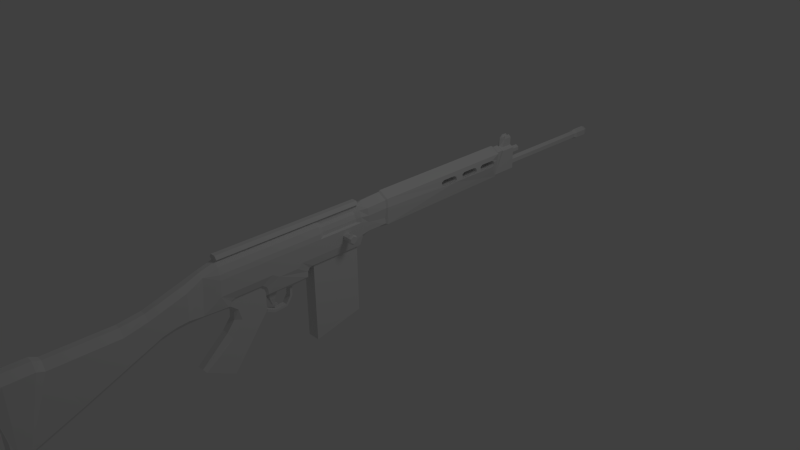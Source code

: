 # Source: FN-Fal.blend  (saved by Blender 2.63.0; exported with 4.5.12 LTS)
import bpy
from mathutils import Matrix  # noqa: F401  (used for matrix-valued properties, if any)

bpy.ops.wm.read_factory_settings(use_empty=True)
scene = bpy.context.scene
scene.name = 'Scene'

# ---- collections
col_collection_1 = bpy.data.collections.new('Collection 1'); scene.collection.children.link(col_collection_1)

# ---- world
world_world = bpy.data.worlds.new('World'); scene.world = world_world
world_world.color = (0.05088, 0.05088, 0.05088)
world_world.use_sun_shadow = False
world_world.sun_shadow_jitter_overblur = 0.0
world_world.cycles.sampling_method = 'MANUAL'
world_world.cycles.sample_map_resolution = 256

# ---- cameras
cam_camera = bpy.data.cameras.new('Camera')
cam_camera.clip_end = 100.0
cam_camera.lens = 35.0
cam_camera.sensor_width = 32.0
cam_camera.sensor_height = 18.0
cam_camera.ortho_scale = 7.314
cam_camera.dof.focus_distance = 0.0
cam_camera.dof.aperture_fstop = 128.0

# ---- lights
light_lamp = bpy.data.lights.new('Lamp', 'POINT')
light_lamp.transmission_factor = 0.0
light_lamp.cutoff_distance = 30.0
light_lamp.energy = 100.0
light_lamp.shadow_buffer_clip_start = 1.001
light_lamp.shadow_soft_size = 1.0
light_lamp.shadow_maximum_resolution = 0.006
light_lamp.use_absolute_resolution = True
light_lamp.cycles.use_multiple_importance_sampling = False

# ---- meshes
me_circle = bpy.data.meshes.new('Circle')
me_circle.from_pydata([(0.0008549, 0.6204, -0.2427), (-0.5363, 0.3103, -0.2427), (-0.5363, -0.3099, -0.2427), (0.000855, -0.6201, -0.2427), (0.538, -0.3099, -0.2427), (0.538, 0.3103, -0.2427), (-0.003898, 0.6194, 1.107), (-0.541, 0.3093, 1.107), (-0.541, -0.3109, 1.107), (-0.003898, -0.6211, 1.107), (0.5332, -0.3109, 1.107), (0.5332, 0.3093, 1.107), (-0.004804, 0.8401, 1.364), (-0.7332, 0.4195, 1.364), (-0.7332, -0.4215, 1.364), (-0.004804, -0.8421, 1.364), (0.7236, -0.4215, 1.364), (0.7236, 0.4195, 1.364), (-0.006189, 0.8398, 1.757), (-0.7346, 0.4193, 1.757), (-0.7346, -0.4218, 1.757), (-0.006189, -0.8424, 1.757), (0.7222, -0.4218, 1.757), (0.7222, 0.4193, 1.757), (-0.006881, 0.6272, 1.954), (-0.5513, 0.3129, 1.954), (-0.5513, -0.3157, 1.954), (-0.006881, -0.63, 1.954), (0.5375, -0.3157, 1.954), (0.5375, 0.3129, 1.954)], [], [(4, 10, 9, 3), (5, 0, 6, 11), (1, 7, 6, 0), (3, 9, 8, 2), (5, 11, 10, 4), (2, 8, 7, 1), (9, 15, 14, 8), (11, 17, 16, 10), (8, 14, 13, 7), (10, 16, 15, 9), (11, 6, 12, 17), (7, 13, 12, 6), (15, 21, 20, 14), (17, 23, 22, 16), (14, 20, 19, 13), (16, 22, 21, 15), (17, 12, 18, 23), (13, 19, 18, 12), (19, 25, 24, 18), (21, 27, 26, 20), (23, 29, 28, 22), (20, 26, 25, 19), (22, 28, 27, 21), (23, 18, 24, 29), (26, 27, 28, 29, 24, 25)])
me_circle.use_remesh_preserve_volume = False
me_circle.use_remesh_preserve_attributes = False
me_circle.use_mirror_vertex_groups = False
me_circle.update()
me_cube_001 = bpy.data.meshes.new('Cube.001')
me_cube_001.from_pydata([(-1.0, -1.999, -1.0), (-1.0, 2.922, -1.0), (1.0, 2.922, -1.0), (1.0, -1.999, -1.0), (-1.0, -0.6163, 1.279), (-1.0, 2.227, 0.7208), (1.0, 2.227, 0.7208), (1.0, -0.6163, 1.279), (-0.8434, -0.07608, 3.055), (-0.8357, 1.569, 3.209), (0.8161, 1.562, 3.192), (0.8084, -0.08219, 3.038), (-0.4895, -0.2446, 4.82), (-0.4807, 0.5692, 5.366), (0.4992, 0.5656, 5.356), (0.4905, -0.2483, 4.81), (-0.3832, -1.131, 5.519), (-0.3748, -0.6998, 6.163), (0.4008, -0.7026, 6.155), (0.3924, -1.134, 5.511)], [], [(4, 5, 1, 0), (5, 6, 2, 1), (6, 7, 3, 2), (7, 4, 0, 3), (11, 8, 4, 7), (15, 12, 8, 11), (10, 11, 7, 6), (9, 10, 6, 5), (8, 9, 5, 4), (19, 16, 12, 15), (12, 13, 9, 8), (13, 14, 10, 9), (14, 15, 11, 10), (19, 18, 17, 16), (18, 19, 15, 14), (16, 17, 13, 12), (17, 18, 14, 13)])
me_cube_001.use_remesh_preserve_volume = False
me_cube_001.use_remesh_preserve_attributes = False
me_cube_001.use_mirror_vertex_groups = False
me_cube_001.update()
me_cube = bpy.data.meshes.new('Cube')
me_cube.from_pydata([(-1.194, -4.54, -14.71), (-1.194, 4.874, -12.58), (1.194, 4.874, -12.58), (1.194, -4.54, -14.71), (-1.194, -4.54, 1.0), (-1.194, 4.874, 1.0), (1.194, 4.874, 1.0), (1.194, -4.54, 1.0)], [], [(4, 5, 1, 0), (5, 6, 2, 1), (6, 7, 3, 2), (7, 4, 0, 3), (0, 1, 2, 3), (7, 6, 5, 4)])
me_cube.use_remesh_preserve_volume = False
me_cube.use_remesh_preserve_attributes = False
me_cube.use_mirror_vertex_groups = False
me_cube.update()
me_circle_001 = bpy.data.meshes.new('Circle.001')
me_circle_001.from_pydata([(1.87e-08, -0.353, 5.871), (-0.05078, -0.3823, 5.871), (-0.05078, -0.441, 5.871), (2.383e-08, -0.4703, 5.871), (0.05078, -0.441, 5.871), (0.05078, -0.3823, 5.871), (1.949e-08, -0.335, 5.913), (-0.06646, -0.3733, 5.913), (-0.06646, -0.4501, 5.913), (2.62e-08, -0.4884, 5.913), (0.06646, -0.4501, 5.913), (0.06646, -0.3733, 5.913), (1.949e-08, -0.3353, 6.113), (-0.06646, -0.3736, 6.113), (-0.06646, -0.4504, 6.113), (2.62e-08, -0.4887, 6.113), (0.06646, -0.4504, 6.113), (0.06646, -0.3736, 6.113), (1.897e-08, -0.3545, 6.165), (-0.04987, -0.3833, 6.165), (-0.04987, -0.4409, 6.165), (2.4e-08, -0.4697, 6.165), (0.04987, -0.4409, 6.165), (0.04987, -0.3833, 6.165), (1.91e-08, -0.3732, 6.119), (-0.03364, -0.3926, 6.119), (-0.03364, -0.4314, 6.119), (2.25e-08, -0.4509, 6.119), (0.03364, -0.4314, 6.119), (0.03364, -0.3926, 6.119), (1.91e-08, -0.3663, 1.491), (-0.03364, -0.3857, 1.491), (-0.03364, -0.4245, 1.491), (2.25e-08, -0.444, 1.491), (0.03364, -0.4245, 1.491), (0.03364, -0.3857, 1.491), (1.87e-08, -0.3508, 4.373), (-0.05078, -0.3801, 4.373), (-0.05078, -0.4387, 4.373), (2.383e-08, -0.468, 4.373), (0.05078, -0.4387, 4.373), (0.05078, -0.3801, 4.373), (1.984e-08, -0.2782, 4.368), (-0.08069, -0.3248, 4.368), (-0.08069, -0.6405, 4.367), (2.798e-08, -0.6871, 4.357), (0.08069, -0.6405, 4.367), (0.08069, -0.3248, 4.368), (1.984e-08, -0.2776, 3.994), (-0.08069, -0.3242, 3.994), (0.08069, -0.3242, 3.994), (2.526e-08, -0.2556, 3.967), (-0.1059, -0.3167, 3.967), (0.1059, -0.3167, 3.967), (3.479e-08, -0.2169, 1.881), (-0.1458, -0.3011, 1.881), (0.1458, -0.3011, 1.881), (-0.114, -0.552, 3.994), (0.114, -0.552, 3.994), (-0.157, -0.5363, 1.88), (0.157, -0.5363, 1.88), (-0.08069, -0.6402, 4.152), (2.798e-08, -0.6868, 4.152), (0.08069, -0.6402, 4.152), (-0.09473, -0.6602, 4.109), (2.68e-08, -0.7149, 4.109), (0.09473, -0.6602, 4.109), (-0.09473, -0.6601, 4.028), (2.68e-08, -0.7148, 4.028), (0.09473, -0.6601, 4.028), (-0.1381, -0.6618, 3.98), (2.312e-08, -0.7415, 3.98), (0.1381, -0.6618, 3.98), (-0.1381, -0.6461, 1.884), (2.312e-08, -0.7258, 1.884), (0.1381, -0.6461, 1.884), (-0.04377, -0.6791, 4.341), (0.04377, -0.6791, 4.341), (-0.04377, -0.6789, 4.178), (0.04377, -0.6789, 4.178), (-0.04377, -0.7892, 4.345), (0.04377, -0.7892, 4.345), (-0.04377, -0.789, 4.211), (0.04377, -0.789, 4.211), (-0.02886, -0.8343, 4.32), (0.02886, -0.8343, 4.32), (-0.02886, -0.8341, 4.236), (0.02886, -0.8341, 4.236), (-0.01467, -0.8032, 4.334), (0.01467, -0.8032, 4.334), (-0.01467, -0.8031, 4.223), (0.01467, -0.8031, 4.223), (1.886e-08, -0.5182, 4.368), (-0.04376, -0.5435, 4.368), (-0.04376, -0.594, 4.367), (2.328e-08, -0.6192, 4.367), (0.04376, -0.594, 4.367), (0.04376, -0.5435, 4.368), (1.886e-08, -0.5184, 4.528), (-0.04376, -0.5437, 4.528), (-0.04376, -0.5942, 4.528), (2.328e-08, -0.6195, 4.528), (0.04376, -0.5942, 4.528), (0.04376, -0.5437, 4.528), (2.265e-08, -0.545, 4.558), (-0.0208, -0.557, 4.558), (-0.0208, -0.581, 4.558), (2.475e-08, -0.593, 4.558), (0.0208, -0.581, 4.558), (0.0208, -0.557, 4.558), (-0.145, -0.5971, 3.284), (-0.1549, -0.5068, 3.284), (-0.1474, -0.5745, 3.244), (-0.1524, -0.5293, 3.244), (-0.1549, -0.5071, 3.484), (-0.1525, -0.5297, 3.523), (-0.1475, -0.5749, 3.523), (-0.145, -0.5974, 3.483), (0.1461, -0.5977, 3.645), (0.1547, -0.5072, 3.645), (0.1483, -0.575, 3.606), (0.1526, -0.5298, 3.606), (0.1547, -0.5075, 3.845), (0.1525, -0.5302, 3.885), (0.1482, -0.5754, 3.885), (0.1461, -0.598, 3.845), (-0.1549, -0.5062, 2.887), (-0.1296, -0.3142, 1.588), (2.133e-08, -0.6911, 1.565), (-0.145, -0.5965, 2.887), (-0.1474, -0.5739, 2.847), (-0.1524, -0.5287, 2.848), (-0.1549, -0.5065, 3.087), (-0.1525, -0.5291, 3.126), (-0.1475, -0.5743, 3.126), (-0.145, -0.5968, 3.087), (0.1296, -0.3142, 1.588), (-0.1395, -0.5228, 1.573), (0.1395, -0.5228, 1.573), (0.1227, -0.6204, 1.57), (-0.1227, -0.6204, 1.57), (3.169e-08, -0.2395, 1.593), (-0.145, -0.5976, 3.645), (-0.1549, -0.5073, 3.645), (-0.1474, -0.575, 3.606), (-0.1524, -0.5298, 3.606), (-0.1549, -0.5076, 3.845), (-0.1525, -0.5302, 3.885), (-0.1475, -0.5754, 3.885), (-0.145, -0.5979, 3.845), (0.1547, -0.5061, 2.887), (0.1461, -0.5972, 3.284), (0.1547, -0.5067, 3.284), (0.1461, -0.5966, 2.887), (0.1483, -0.5739, 2.847), (0.1526, -0.5287, 2.848), (0.1547, -0.5064, 3.087), (0.1525, -0.5291, 3.126), (0.1482, -0.5743, 3.126), (0.1461, -0.5969, 3.087), (0.1483, -0.5745, 3.244), (0.1526, -0.5293, 3.244), (0.1547, -0.507, 3.484), (0.1525, -0.5297, 3.523), (0.1482, -0.5749, 3.523), (0.1461, -0.5975, 3.483), (-0.1448, -0.5326, 1.856), (2.19e-08, -0.7073, 1.859), (0.1448, -0.5326, 1.856), (0.1273, -0.6338, 1.859), (-0.1273, -0.6338, 1.859), (3.266e-08, -0.238, 1.856), (-0.1345, -0.3157, 1.856), (0.1345, -0.3157, 1.856), (-0.09934, -0.2509, 1.503), (0.09934, -0.2509, 1.503), (-0.1108, -0.1521, 1.442), (0.1108, -0.1521, 1.442), (-0.1108, -0.151, 0.7044), (0.1108, -0.151, 0.7044), (-0.09934, -0.1319, 0.656), (0.09934, -0.1319, 0.656), (-0.09934, -0.09186, 0.6287), (0.09934, -0.09186, 0.6287), (-0.09934, -0.02023, 0.6246), (0.09934, -0.02023, 0.6246), (-0.09934, -0.01938, 0.05368), (0.09934, -0.01938, 0.05368), (-0.09934, -0.06151, 0.05362), (0.09934, -0.06151, 0.05362), (-0.09934, -0.1163, 0.03669), (0.09934, -0.1163, 0.03669), (-0.09934, -0.1604, -0.02025), (0.09934, -0.1604, -0.02025), (-0.09934, -0.1598, -0.3931), (0.09934, -0.1598, -0.3931), (-0.09934, -0.1366, -0.45), (0.09934, -0.1366, -0.45), (-0.09934, -0.07756, -0.4836), (0.09934, -0.07756, -0.4836), (-0.09934, -0.09605, -0.7975), (0.09934, -0.09605, -0.7975), (-0.1296, -0.2913, 1.466), (0.1296, -0.2913, 1.466), (-0.1296, -0.2583, 1.365), (0.1296, -0.2583, 1.365), (-0.1296, -0.257, 0.5338), (0.1296, -0.257, 0.5338), (-0.1296, -0.2038, 0.4631), (0.1296, -0.2038, 0.4631), (-0.1296, -0.2034, 0.1977), (0.1296, -0.2034, 0.1977), (-0.1296, -0.2589, 0.1167), (0.1296, -0.2589, 0.1167), (-0.1296, -0.2579, -0.581), (0.1296, -0.2579, -0.581), (-0.1296, -0.4298, -0.5635), (0.1296, -0.4298, -0.5635), (-0.1296, -0.433, 1.57), (0.1296, -0.433, 1.57), (-0.1296, -0.3954, 1.849), (0.1296, -0.3954, 1.849), (-0.1296, -0.4627, 1.464), (0.1296, -0.4627, 1.464), (-0.1208, -0.5276, 1.464), (0.1208, -0.5276, 1.464), (-0.08651, -0.6083, 1.464), (0.08651, -0.6083, 1.464), (-0.03266, -0.6592, 1.464), (0.03266, -0.6592, 1.464), (-0.1296, -0.4599, -0.5689), (0.1296, -0.4617, 0.8262), (-0.1208, -0.5247, -0.5639), (0.1208, -0.5267, 0.8261), (-0.08651, -0.6052, -0.5578), (0.08651, -0.6074, 0.826), (-0.03266, -0.656, -0.5539), (0.03266, -0.6583, 0.826), (0.09986, -0.477, 0.8832), (0.09458, -0.5219, 0.8831), (0.07399, -0.5779, 0.883), (0.04347, -0.6131, 0.883), (0.09986, -0.4777, 1.396), (0.09458, -0.5227, 1.396), (0.07399, -0.5786, 1.396), (0.04347, -0.6139, 1.396), (3.169e-08, -0.2135, 1.54), (0.1296, -0.4599, -0.5689), (3.169e-08, -0.1544, 1.494), (0.1208, -0.5247, -0.5639), (0.08651, -0.6052, -0.5578), (0.03266, -0.656, -0.5539), (-0.08738, -0.152, 1.409), (0.08738, -0.152, 1.409), (-0.08738, -0.151, 0.7268), (0.08738, -0.151, 0.7268), (-0.07338, -0.2909, 1.409), (0.07338, -0.2909, 1.409), (-0.07338, -0.2899, 0.7266), (0.07338, -0.2899, 0.7266), (-1.488e-08, -0.1153, 0.6781), (-1.495e-08, -0.08694, 0.6565), (-1.496e-08, -0.02112, 0.6533), (-0.07666, 0.001337, 0.028), (0.07666, 0.001337, 0.028), (-0.07666, -0.04362, 0.02793), (0.07666, -0.04362, 0.02793), (-0.07666, -0.09212, 0.01293), (0.07666, -0.09212, 0.01293), (-0.07666, -0.1312, -0.03752), (0.07666, -0.1312, -0.03752), (-0.07666, -0.1307, -0.3678), (0.07666, -0.1307, -0.3678), (-0.07666, -0.1101, -0.4182), (0.07666, -0.1101, -0.4182), (-0.07666, -0.05784, -0.448), (0.07666, -0.05784, -0.448), (-0.07666, 0.01638, 0.3939), (0.07666, 0.01638, 0.3939), (-0.07666, 0.01873, 0.4286), (0.07666, 0.01873, 0.4286), (-0.07666, 0.006446, 0.6241), (0.07666, 0.006446, 0.6241), (-0.03749, 0.06017, 0.3933), (0.03749, 0.06017, 0.3933), (-0.03749, 0.05547, 0.4279), (0.03749, 0.05547, 0.4279), (-0.03749, 0.1684, 0.3877), (0.03749, 0.1684, 0.3877), (-0.03749, 0.1777, 0.4213), (0.03749, 0.1777, 0.4213), (-0.03749, 0.2597, 0.3257), (0.03749, 0.2597, 0.3257), (-0.03749, 0.2904, 0.3421), (0.03749, 0.2904, 0.3421), (-0.03749, 0.2718, 0.1829), (0.03749, 0.2718, 0.1829), (-0.03749, 0.3029, 0.1671), (0.03749, 0.3029, 0.1671), (-0.03749, 0.2218, 0.07136), (0.03749, 0.2218, 0.07136), (-0.03749, 0.2497, 0.05049), (0.03749, 0.2497, 0.05049), (-0.07666, 0.1753, 0.02526), (0.07666, 0.1753, 0.02526), (-0.07666, 0.2373, -0.006636), (0.07666, 0.2373, -0.006636), (-0.07666, 0.8448, -0.4683), (0.07666, 0.8448, -0.4683), (-0.07666, 0.6489, -0.8392), (0.07666, 0.6489, -0.8392), (-0.07666, 0.3673, -0.4591), (0.07666, 0.3673, -0.4591), (-0.07666, 0.1731, -0.3151), (0.07666, 0.1731, -0.3151), (-0.07666, 0.02141, -0.3527), (0.07666, 0.02141, -0.3527), (-0.04511, 0.03443, -0.3944), (0.04511, 0.03443, -0.3944), (-0.04511, 0.1496, -0.4014), (0.04511, 0.1496, -0.4014), (-0.04511, 0.2836, -0.5077), (0.04511, 0.2836, -0.5077), (-0.04511, 0.6065, -0.8699), (0.04511, 0.6065, -0.8699), (-0.04511, -0.02425, -0.4556), (0.04511, -0.02425, -0.4556), (-0.05954, -0.04001, -0.4981), (0.05954, -0.04001, -0.4981), (-0.05954, -0.05856, -0.7935), (0.05954, -0.05856, -0.7935), (-0.08651, -0.5497, -0.7567), (-0.03266, -0.6005, -0.7529), (0.08651, -0.5497, -0.7567), (0.03266, -0.6005, -0.7529), (-0.1122, -0.4595, -0.972), (-0.04234, -0.5253, -0.967), (0.1122, -0.4595, -0.972), (0.04234, -0.5253, -0.967), (-0.1122, -0.3156, -1.444), (-0.04234, -0.3814, -1.439), (0.1122, -0.3156, -1.444), (0.04234, -0.3814, -1.439), (-0.1122, -0.2513, -1.734), (-0.04234, -0.3416, -1.729), (0.1122, -0.2513, -1.734), (0.04234, -0.3416, -1.729), (-0.1122, -0.2501, -2.544), (-0.04234, -0.3404, -2.539), (0.1122, -0.2501, -2.544), (0.04234, -0.3404, -2.539), (-0.1284, -0.2925, -2.637), (-0.04846, -0.3808, -2.631), (0.1284, -0.2925, -2.637), (0.04846, -0.3808, -2.631), (-0.1284, -0.2921, -2.959), (-0.04846, -0.3803, -2.954), (0.1284, -0.2921, -2.959), (0.04846, -0.3803, -2.954), (-0.09934, -0.113, -0.978), (0.09934, -0.113, -0.978), (-0.05954, -0.05829, -0.9739), (0.05954, -0.05829, -0.9739), (-0.09934, -0.09984, -1.137), (0.09934, -0.09984, -1.137), (-0.05954, -0.04517, -1.133), (0.05954, -0.04517, -1.133), (-0.09934, -0.06091, -1.309), (0.09934, -0.06091, -1.309), (-0.05954, -0.006243, -1.305), (0.05954, -0.006243, -1.305), (-0.09934, 0.3358, -2.24), (0.09934, 0.3358, -2.24), (-0.05954, 0.3904, -2.236), (0.05954, 0.3904, -2.236), (-0.09934, 0.5772, -2.833), (0.09934, 0.5772, -2.833), (-0.05954, 0.6319, -2.829), (0.05954, 0.6319, -2.829), (-0.09934, 0.6033, -2.959), (0.09934, 0.6033, -2.959), (-0.05954, 0.658, -2.955), (0.05954, 0.658, -2.955), (-0.09934, 0.5914, -3.015), (0.09934, 0.5914, -3.015), (-0.05954, 0.646, -3.02), (0.05954, 0.646, -3.02), (-0.09934, 0.3479, -3.022), (0.09934, 0.3479, -3.022), (-0.09934, -0.01804, -3.087), (0.09934, -0.01804, -3.087), (-0.1284, -0.2876, -3.159), (-0.04846, -0.3738, -3.179), (0.1284, -0.2876, -3.159), (0.04846, -0.3738, -3.179), (-0.06729, -0.6857, 1.464), (0.06727, -0.6857, 1.464), (-0.06729, -0.6824, -0.5539), (0.06727, -0.6847, 0.8259), (0.06727, -0.6824, -0.5539), (-0.03563, -0.7278, 1.464), (0.03464, -0.7278, 1.464), (-0.03563, -0.7245, -0.554), (0.03464, -0.7268, 0.8259), (0.03464, -0.7245, -0.554)], [], [(238, 242, 243, 239), (239, 243, 244, 240), (240, 244, 245, 241), (8, 7, 1, 2), (10, 9, 3, 4), (11, 5, 0, 6), (7, 6, 0, 1), (9, 8, 2, 3), (11, 10, 4, 5), (15, 14, 8, 9), (17, 16, 10, 11), (14, 13, 7, 8), (16, 15, 9, 10), (17, 11, 6, 12), (13, 12, 6, 7), (19, 18, 12, 13), (21, 20, 14, 15), (23, 22, 16, 17), (20, 19, 13, 14), (22, 21, 15, 16), (23, 17, 12, 18), (29, 23, 18, 24), (25, 24, 18, 19), (27, 26, 20, 21), (29, 28, 22, 23), (26, 25, 19, 20), (28, 27, 21, 22), (35, 29, 24, 30), (31, 30, 24, 25), (33, 32, 26, 27), (35, 34, 28, 29), (32, 31, 25, 26), (34, 33, 27, 28), (2, 1, 37, 38), (4, 3, 39, 40), (5, 41, 36, 0), (1, 0, 36, 37), (3, 2, 38, 39), (5, 4, 40, 41), (41, 47, 42, 36), (37, 36, 42, 43), (47, 50, 48, 42), (43, 42, 48, 49), (49, 48, 51, 52), (50, 53, 51, 48), (52, 51, 54, 55), (53, 56, 54, 51), (44, 61, 78, 76), (63, 46, 77, 79), (63, 62, 65, 66), (62, 61, 64, 65), (66, 65, 68, 69), (65, 64, 67, 68), (69, 68, 71, 72), (68, 67, 70, 71), (72, 71, 74, 75), (71, 70, 73, 74), (79, 77, 81, 83), (76, 78, 82, 80), (80, 82, 86, 84), (83, 81, 85, 87), (87, 85, 89, 91), (84, 86, 90, 88), (89, 88, 90, 91), (81, 89, 85), (84, 88, 80), (80, 88, 89, 81), (77, 46, 45), (76, 45, 44), (80, 45, 76), (77, 45, 81), (81, 45, 80), (63, 79, 62), (62, 78, 61), (78, 62, 82), (83, 62, 79), (83, 82, 62), (90, 82, 83, 91), (82, 90, 86), (87, 91, 83), (94, 100, 99, 93), (96, 102, 101, 95), (97, 92, 98, 103), (93, 99, 98, 92), (95, 101, 100, 94), (97, 103, 102, 96), (103, 98, 104, 109), (99, 105, 104, 98), (101, 107, 106, 100), (103, 109, 108, 102), (100, 106, 105, 99), (102, 108, 107, 101), (106, 107, 108, 109, 104, 105), (97, 40, 39, 92), (92, 39, 38, 93), (95, 94, 44, 45), (96, 95, 45, 46), (97, 96, 46, 47), (94, 93, 43, 44), (43, 93, 38), (43, 38, 37), (47, 40, 97), (47, 41, 40), (53, 50, 58), (72, 58, 69), (69, 58, 50, 66), (66, 50, 63), (50, 47, 46, 63), (67, 57, 70), (52, 57, 49), (64, 49, 57, 67), (61, 49, 64), (61, 44, 43, 49), (60, 168, 221), (119, 122, 146, 143), (125, 149, 148, 124), (167, 170, 140, 128), (169, 167, 128, 139), (132, 156, 157, 133), (168, 169, 139, 138), (150, 156, 132, 126), (172, 171, 141, 127), (120, 144, 142, 118), (123, 147, 146, 122), (121, 119, 143, 145), (135, 134, 158, 159), (129, 153, 154, 130), (166, 137, 140, 170), (124, 148, 147, 123), (125, 118, 142, 149), (121, 145, 144, 120), (173, 136, 141, 171), (165, 117, 116, 164), (131, 155, 150, 126), (163, 115, 114, 162), (60, 75, 169, 168), (173, 56, 60, 221), (152, 162, 114, 111), (160, 112, 110, 151), (161, 113, 112, 160), (130, 154, 155, 131), (164, 116, 115, 163), (74, 73, 170, 167), (59, 166, 170, 73), (55, 54, 171, 172), (165, 151, 110, 117), (133, 157, 158, 134), (159, 153, 129, 135), (161, 152, 111, 113), (168, 138, 219, 221), (75, 74, 167, 169), (56, 173, 171, 54), (219, 136, 173, 221), (220, 218, 137, 166), (218, 220, 172, 127), (220, 166, 59), (172, 220, 59, 55), (202, 127, 174), (203, 175, 136), (203, 205, 177, 175), (202, 174, 176, 204), (204, 176, 178, 206), (205, 207, 179, 177), (226, 234, 236, 228), (397, 236, 251, 399), (233, 239, 240, 235), (231, 238, 239, 233), (235, 240, 241, 237), (222, 230, 232, 224), (224, 232, 234, 226), (229, 237, 241, 245), (227, 229, 245, 244), (225, 227, 244, 243), (223, 225, 243, 242), (238, 231, 223, 242), (217, 219, 223, 231), (230, 222, 218, 216), (225, 223, 219, 138), (138, 139, 227, 225), (139, 128, 229, 227), (228, 128, 140, 226), (224, 226, 140, 137), (137, 218, 222, 224), (228, 229, 128), (219, 203, 136), (219, 205, 203), (219, 217, 207, 205), (218, 204, 206, 216), (218, 127, 202), (218, 202, 204), (250, 235, 237, 251), (246, 248, 176, 174), (136, 175, 246, 141), (141, 246, 174, 127), (175, 177, 248, 246), (247, 231, 233, 249), (249, 233, 235, 250), (217, 231, 247), (206, 178, 180, 208), (207, 209, 181, 179), (402, 397, 399, 404), (142, 144, 116, 117), (144, 145, 115, 116), (145, 143, 114, 115), (133, 113, 111, 132), (133, 134, 112, 113), (134, 135, 110, 112), (135, 129, 73, 70), (110, 135, 70), (70, 117, 110), (70, 142, 117), (70, 149, 142), (57, 148, 149, 70), (148, 57, 52, 147), (52, 146, 147), (126, 132, 52, 55), (52, 132, 111), (52, 111, 114), (52, 114, 143), (52, 143, 146), (73, 129, 130), (131, 126, 55), (59, 73, 130, 131), (55, 59, 131), (153, 159, 72, 75), (159, 158, 160, 151), (158, 157, 161, 160), (157, 156, 152, 161), (121, 120, 164, 163), (120, 118, 165, 164), (163, 162, 119, 121), (72, 159, 151), (72, 151, 165), (72, 165, 118), (72, 118, 125), (58, 72, 125, 124), (124, 123, 53, 58), (123, 122, 53), (56, 53, 156, 150), (152, 156, 53), (53, 162, 152), (119, 162, 53), (53, 122, 119), (154, 153, 75), (155, 154, 75, 60), (150, 155, 60, 56), (253, 177, 179, 255), (252, 254, 178, 176), (257, 253, 255, 259), (256, 258, 254, 252), (257, 256, 258, 259), (253, 252, 256, 257), (253, 248, 177), (252, 176, 248), (253, 252, 248), (254, 255, 179, 178), (261, 183, 185, 262), (260, 181, 183, 261), (180, 260, 261, 182), (182, 261, 262, 184), (260, 179, 181), (179, 260, 178), (178, 260, 180), (213, 211, 209, 207), (207, 217, 213), (217, 215, 213), (212, 206, 208, 210), (206, 212, 216), (216, 212, 214), (208, 180, 182, 210), (209, 211, 183, 181), (210, 182, 184), (210, 184, 186, 188), (210, 188, 190, 212), (212, 190, 192), (212, 192, 194, 214), (211, 185, 183), (211, 189, 187, 185), (211, 213, 191, 189), (213, 193, 191), (213, 215, 195, 193), (215, 197, 195), (214, 194, 196), (265, 267, 190, 188), (271, 273, 196, 194), (266, 189, 191, 268), (272, 195, 197, 274), (267, 269, 192, 190), (196, 273, 275, 198), (268, 191, 193, 270), (263, 265, 188, 186), (197, 199, 276, 274), (269, 271, 194, 192), (264, 187, 189, 266), (270, 193, 195, 272), (268, 270, 272, 274), (266, 268, 274, 276), (264, 266, 276), (281, 282, 262), (278, 284, 286, 280), (277, 279, 285, 283), (284, 288, 290, 286), (283, 285, 289, 287), (288, 292, 294, 290), (287, 289, 293, 291), (292, 296, 298, 294), (291, 293, 297, 295), (295, 297, 301, 299), (296, 300, 302, 298), (324, 310, 312, 322), (323, 321, 311, 309), (322, 312, 314, 320), (320, 314, 316, 318), (319, 317, 315, 313), (321, 319, 313, 311), (306, 312, 310, 308), (312, 306, 314), (305, 307, 309, 311), (311, 313, 305), (303, 299, 301, 305), (304, 306, 302, 300), (291, 292, 288, 287), (295, 296, 292, 291), (299, 300, 296, 295), (300, 299, 303, 304), (302, 306, 305, 301), (298, 302, 301, 297), (294, 298, 297, 293), (290, 294, 293, 289), (286, 290, 289, 285), (279, 281, 282, 280), (280, 286, 285, 279), (281, 184, 262), (282, 185, 262), (184, 279, 277, 186), (279, 184, 281), (186, 277, 263), (185, 187, 278, 280), (280, 282, 185), (187, 264, 278), (264, 263, 277, 278), (283, 284, 278, 277), (287, 288, 284, 283), (263, 264, 304, 303), (306, 308, 307, 305), (308, 310, 309, 307), (310, 324, 323, 309), (321, 323, 324, 322), (319, 321, 322, 320), (317, 319, 320, 318), (304, 316, 314, 306), (303, 305, 313, 315), (325, 317, 318, 326), (327, 325, 326, 328), (329, 327, 328, 330), (328, 326, 276, 199), (198, 275, 325, 327), (315, 317, 325, 275), (267, 273, 271, 269), (265, 275, 273, 267), (263, 275, 265), (275, 263, 303, 315), (276, 326, 318, 316), (304, 264, 276, 316), (258, 259, 255, 254), (234, 331, 332, 236), (236, 332, 334, 251), (333, 250, 251, 334), (332, 336, 338, 334), (331, 335, 336, 332), (337, 333, 334, 338), (335, 339, 340, 336), (341, 337, 338, 342), (336, 340, 342, 338), (339, 343, 344, 340), (345, 341, 342, 346), (340, 344, 346, 342), (349, 345, 346, 350), (344, 348, 350, 346), (343, 347, 348, 344), (347, 351, 352, 348), (353, 349, 350, 354), (348, 352, 354, 350), (352, 356, 358, 354), (351, 355, 356, 352), (357, 353, 354, 358), (199, 201, 330, 328), (327, 329, 200, 198), (361, 329, 330, 362), (201, 360, 362, 330), (359, 200, 329, 361), (360, 364, 366, 362), (363, 359, 361, 365), (365, 361, 362, 366), (369, 365, 366, 370), (364, 368, 370, 366), (367, 363, 365, 369), (371, 367, 369, 373), (373, 369, 370, 374), (368, 372, 374, 370), (377, 373, 374, 378), (372, 376, 378, 374), (375, 371, 373, 377), (381, 377, 378, 382), (376, 380, 382, 378), (379, 375, 377, 381), (380, 384, 386, 382), (383, 379, 381, 385), (385, 381, 382, 386), (355, 391, 392, 356), (393, 357, 358, 394), (356, 392, 394, 358), (388, 390, 389, 387), (390, 393, 391, 389), (393, 394, 392, 391), (384, 388, 387, 383), (385, 386, 384, 383), (384, 380, 388), (379, 383, 387), (357, 393, 390), (391, 355, 389), (380, 357, 390, 388), (387, 389, 355, 379), (353, 357, 380, 376), (355, 351, 375, 379), (349, 353, 376, 372), (351, 347, 371, 375), (345, 349, 372, 368), (347, 343, 367, 371), (343, 339, 363, 367), (339, 335, 359, 363), (335, 331, 200, 359), (341, 345, 368, 364), (337, 341, 364, 360), (333, 337, 360, 201), (249, 250, 333), (215, 199, 197), (215, 201, 199), (215, 217, 201), (217, 247, 201), (247, 249, 333, 201), (331, 234, 232), (200, 331, 232, 230), (200, 230, 216), (200, 216, 214), (196, 198, 200, 214), (229, 396, 398, 237), (251, 237, 398, 399), (228, 236, 397, 395), (395, 397, 402, 400), (396, 401, 403, 398), (399, 398, 403, 404), (401, 400, 402, 404, 403), (400, 401, 396, 395), (395, 396, 229, 228)])
me_circle_001.use_remesh_preserve_volume = False
me_circle_001.use_remesh_preserve_attributes = False
me_circle_001.use_mirror_vertex_groups = False
me_circle_001.update()

# ---- objects
ob_circle = bpy.data.objects.new('Circle', me_circle)
ob_cube_001 = bpy.data.objects.new('Cube.001', me_cube_001)
ob_cube = bpy.data.objects.new('Cube', me_cube)
ob_circle_001 = bpy.data.objects.new('Circle.001', me_circle_001)
ob_lamp = bpy.data.objects.new('Lamp', light_lamp)
ob_camera = bpy.data.objects.new('Camera', cam_camera)

# ---- transforms, parenting, visibility, modifiers, constraints
ob_circle.location = (0.1166, -0.5461, 0.4982)
ob_circle.rotation_euler = (-1.572, -2.22e-16, -1.574)
ob_circle.scale = (0.07925, 0.07925, 0.07925)
ob_circle.lineart.crease_threshold = 0.0
ob_cube_001.location = (3.453e-17, -1.58, 0.1555)
ob_cube_001.scale = (-0.04175, -0.04175, -0.04175)
ob_cube_001.lineart.crease_threshold = 0.0
ob_cube.location = (6.2e-17, -0.7011, 0.2792)
ob_cube.scale = (0.07244, 0.07244, 0.07244)
ob_cube.lineart.crease_threshold = 0.0
ob_circle_001.location = (3.049e-17, -1.755, 0.1373)
ob_circle_001.rotation_euler = (-1.572, -2.22e-16, 2.224e-16)
ob_circle_001.lineart.crease_threshold = 0.0
ob_lamp.location = (4.076, 1.005, 5.904)
ob_lamp.rotation_euler = (0.6503, 0.05522, 1.866)
ob_lamp.lock_rotations_4d = False
ob_lamp.empty_display_type = 'ARROWS'
ob_lamp.color = (0.0, 0.0, 0.0, 0.0)
ob_lamp.lineart.crease_threshold = 0.0
ob_camera.location = (7.481, -6.508, 5.344)
ob_camera.rotation_euler = (1.109, 0.01082, 0.8149)
ob_camera.lock_rotations_4d = False
ob_camera.empty_display_type = 'ARROWS'
ob_camera.color = (0.0, 0.0, 0.0, 0.0)
ob_camera.display_type = 'WIRE'
ob_camera.lineart.crease_threshold = 0.0

# ---- collection membership
col_collection_1.objects.link(ob_circle)
col_collection_1.objects.link(ob_cube_001)
col_collection_1.objects.link(ob_cube)
col_collection_1.objects.link(ob_circle_001)
col_collection_1.objects.link(ob_lamp)
col_collection_1.objects.link(ob_camera)

# ---- scene / render settings (as saved in the file)
scene.camera = ob_camera
scene.frame_start = 1; scene.frame_end = 250; scene.frame_set(1)
scene.render.engine = 'BLENDER_EEVEE_NEXT'
scene.render.image_settings.color_mode = 'RGB'
scene.render.image_settings.compression = 90
scene.render.resolution_percentage = 50
scene.render.dither_intensity = 0.0
scene.render.bake_margin = 2
scene.render.bake_bias = 0.0
scene.cycles.use_denoising = False
scene.cycles.samples = 10
scene.cycles.sampling_pattern = 'TABULATED_SOBOL'
scene.cycles.light_sampling_threshold = 0.0
scene.cycles.use_adaptive_sampling = False
scene.cycles.use_light_tree = False
scene.cycles.blur_glossy = 0.0
scene.cycles.volume_bounces = 1
scene.cycles.pixel_filter_type = 'GAUSSIAN'
scene.cycles.sample_clamp_indirect = 0.0
scene.view_settings.view_transform = 'Standard'
bpy.context.view_layer.update()
